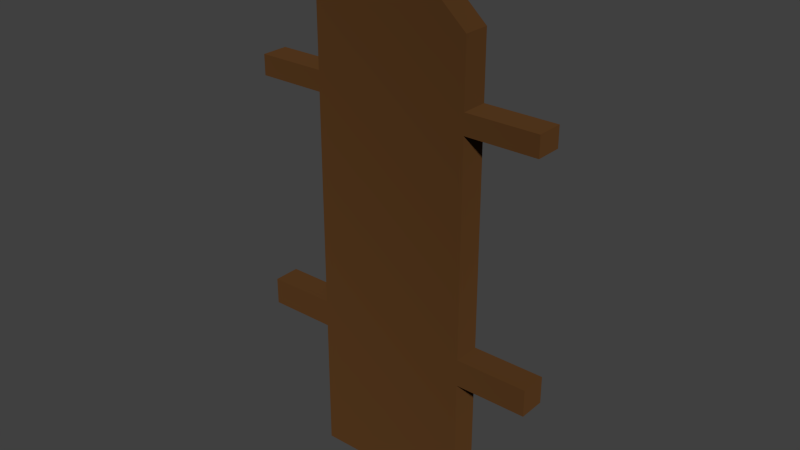 # Source: Zaun.blend  (saved by Blender 2.72.0; exported with 4.5.12 LTS)
import bpy
from mathutils import Matrix  # noqa: F401  (used for matrix-valued properties, if any)

bpy.ops.wm.read_factory_settings(use_empty=True)
scene = bpy.context.scene
scene.name = 'Scene'

# ---- collections
col_collection_1 = bpy.data.collections.new('Collection 1'); scene.collection.children.link(col_collection_1)

# ---- materials (node trees are filled in below, after node groups)
mat_material_002 = bpy.data.materials.new('Material.002')
mat_material_002.alpha_threshold = 0.0
mat_material_002.roughness = 0.5

# ---- material node trees
mat_material_002.use_nodes = True; mat_material_002.node_tree.nodes.clear()
_N = mat_material_002.node_tree.nodes; _L = mat_material_002.node_tree.links
n0 = _N.new('ShaderNodeOutputMaterial'); n0.name = 'Material Output'; n0.location = (300, 300)
n1 = _N.new('ShaderNodeBsdfDiffuse'); n1.name = 'Diffuse BSDF'; n1.location = (10, 300)
n1.inputs[0].default_value = (0.06998, 0.0303, 0.00961, 1.0)
n1.inputs[1].default_value = 1.0
_L.new(n1.outputs[0], n0.inputs[0])
n0.is_active_output = True

# ---- world
world_world = bpy.data.worlds.new('World'); scene.world = world_world
world_world.color = (0.05088, 0.05088, 0.05088)
world_world.use_sun_shadow = False
world_world.sun_shadow_jitter_overblur = 0.0
world_world.cycles.sampling_method = 'MANUAL'
world_world.cycles.sample_map_resolution = 256

# ---- meshes
me_plane = bpy.data.meshes.new('Plane')
me_plane.from_pydata([(-1.0, -1.0, 0.0), (1.0, -1.0, 0.0), (-1.0, 1.0, 0.0), (1.0, 1.0, 0.0), (-1.0, 0.0, 0.0), (0.0, -1.0, 0.0), (1.0, 0.0, 0.0), (0.0, 1.0, 0.0), (0.0, 0.0, 0.0), (0.0, 1.309, 2.33e-08), (-1.0, -1.0, 0.1161), (1.0, -1.0, 0.1161), (-1.0, 1.0, 0.1161), (1.0, 1.0, 0.1161), (-1.0, -8.763e-09, 0.1161), (0.0, -1.0, 0.1161), (1.0, -8.763e-09, 0.1161), (0.0, 1.0, 0.1161), (0.0, -8.763e-09, 0.1161), (0.0, 1.309, 0.1161), (1.0, 0.7214, 0.0), (-1.0, 0.7214, 0.0), (0.0, 0.7214, 0.0), (1.0, 0.7214, 0.1161), (-1.0, 0.7214, 0.1161), (0.0, 0.7214, 0.1161), (-1.0, 0.6335, 0.0), (-1.0, 0.6335, 0.1161), (1.0, 0.6335, 0.0), (0.0, 0.6335, 0.0), (1.0, 0.6335, 0.1161), (0.0, 0.6335, 0.1161), (-1.0, -0.2987, 0.0), (1.0, -0.2987, 0.0), (0.0, -0.2987, 0.0), (-1.0, -0.2987, 0.1161), (1.0, -0.2987, 0.1161), (0.0, -0.2987, 0.1161), (-1.0, -0.4164, 0.0), (-1.0, -0.4164, 0.1161), (1.0, -0.4164, 0.0), (0.0, -0.4164, 0.0), (1.0, -0.4164, 0.1161), (0.0, -0.4164, 0.1161), (1.907, 0.7214, 0.0), (1.907, 0.7214, 0.1161), (1.907, 0.6335, 0.0), (1.907, 0.6335, 0.1161), (1.907, -0.2987, 0.0), (1.907, -0.2987, 0.1161), (1.907, -0.4164, 0.0), (1.907, -0.4164, 0.1161), (-1.86, 0.7214, 0.0), (-1.86, 0.7214, 0.1161), (-1.86, 0.6335, 0.0), (-1.86, 0.6335, 0.1161), (-1.86, -0.2987, 0.0), (-1.86, -0.2987, 0.1161), (-1.86, -0.4164, 0.0), (-1.86, -0.4164, 0.1161)], [], [(22, 7, 3, 20), (21, 2, 7, 22), (32, 4, 8, 34), (34, 8, 6, 33), (7, 9, 3), (2, 9, 7), (25, 23, 13, 17), (24, 25, 17, 12), (35, 37, 18, 14), (37, 36, 16, 18), (17, 13, 19), (12, 17, 19), (9, 2, 12, 19), (3, 9, 19, 13), (33, 6, 16, 36), (0, 5, 15, 10), (26, 4, 14, 27), (20, 3, 13, 23), (5, 1, 11, 15), (38, 0, 10, 39), (29, 22, 20, 28), (26, 21, 22, 29), (31, 30, 23, 25), (27, 31, 25, 24), (2, 21, 24, 12), (33, 36, 49, 48), (39, 35, 57, 59), (8, 29, 28, 6), (4, 26, 29, 8), (18, 16, 30, 31), (14, 18, 31, 27), (6, 28, 30, 16), (38, 32, 34, 41), (41, 34, 33, 40), (39, 43, 37, 35), (43, 42, 36, 37), (42, 40, 50, 51), (4, 32, 35, 14), (38, 39, 59, 58), (0, 38, 41, 5), (5, 41, 40, 1), (10, 15, 43, 39), (15, 11, 42, 43), (1, 40, 42, 11), (46, 44, 45, 47), (50, 48, 49, 51), (36, 42, 51, 49), (40, 33, 48, 50), (30, 28, 46, 47), (20, 23, 45, 44), (23, 30, 47, 45), (28, 20, 44, 46), (52, 54, 55, 53), (56, 58, 59, 57), (32, 38, 58, 56), (35, 32, 56, 57), (26, 27, 55, 54), (27, 24, 53, 55), (21, 26, 54, 52), (24, 21, 52, 53)])
me_plane.materials.append(mat_material_002)
me_plane.use_remesh_preserve_volume = False
me_plane.use_remesh_preserve_attributes = False
me_plane.use_mirror_vertex_groups = False
me_plane.update()

# ---- objects
ob_plane = bpy.data.objects.new('Plane', me_plane)

# ---- transforms, parenting, visibility, modifiers, constraints
ob_plane.location = (0.0, 0.0, 0.0)
ob_plane.rotation_euler = (1.571, -0.0, 0.0)
ob_plane.scale = (0.3435, 1.0, 1.0)
ob_plane.lineart.crease_threshold = 0.0

# ---- collection membership
col_collection_1.objects.link(ob_plane)

# ---- scene / render settings (as saved in the file)
scene.frame_start = 1; scene.frame_end = 250; scene.frame_set(1)
scene.render.engine = 'CYCLES'
scene.render.resolution_percentage = 50
scene.render.dither_intensity = 0.0
scene.cycles.use_denoising = False
scene.cycles.samples = 10
scene.cycles.sampling_pattern = 'TABULATED_SOBOL'
scene.cycles.light_sampling_threshold = 0.0
scene.cycles.use_adaptive_sampling = False
scene.cycles.use_light_tree = False
scene.cycles.blur_glossy = 0.0
scene.cycles.pixel_filter_type = 'GAUSSIAN'
scene.cycles.sample_clamp_indirect = 0.0
scene.view_settings.view_transform = 'Standard'
bpy.context.view_layer.update()

# ---- added for rendering (the .blend has no active camera and no usable light): camera, sun
cam_auto = bpy.data.cameras.new('AutoCamera')
cam_auto.lens = 50.0
cam_auto.sensor_width = 36.0
cam_auto.clip_end = 1000.0
ob_auto_camera = bpy.data.objects.new('AutoCamera', cam_auto)
scene.collection.objects.link(ob_auto_camera)
ob_auto_camera.location = (2.45918, -2.99936, 2.11522)
ob_auto_camera.rotation_euler = (1.09748, -7.21219e-08, 0.694738)
scene.camera = ob_auto_camera
light_auto_sun = bpy.data.lights.new('AutoSun', 'SUN')
light_auto_sun.energy = 3.0
light_auto_sun.angle = 0.0523599
ob_auto_sun = bpy.data.objects.new('AutoSun', light_auto_sun)
scene.collection.objects.link(ob_auto_sun)
ob_auto_sun.rotation_euler = (0.872665, 0.174533, 0.523599)
bpy.context.view_layer.update()
